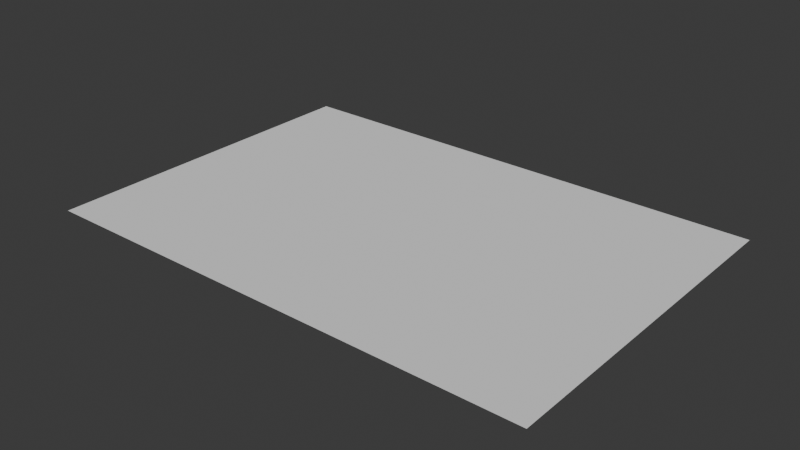 # Source: Papier.blend  (saved by Blender 4.2.66; exported with 4.5.12 LTS)
import bpy
from mathutils import Matrix  # noqa: F401  (used for matrix-valued properties, if any)

bpy.ops.wm.read_factory_settings(use_empty=True)
scene = bpy.context.scene
scene.name = 'Scene'

# ---- collections
col_collection = bpy.data.collections.new('Collection'); scene.collection.children.link(col_collection)

# ---- world
world_world = bpy.data.worlds.new('World'); scene.world = world_world
world_world.use_nodes = True; world_world.node_tree.nodes.clear()
_N = world_world.node_tree.nodes; _L = world_world.node_tree.links
n0 = _N.new('ShaderNodeOutputWorld'); n0.name = 'World Output'; n0.location = (300, 300)
n1 = _N.new('ShaderNodeBackground'); n1.name = 'Background'; n1.location = (10, 300)
n1.inputs[0].default_value = (0.05088, 0.05088, 0.05088, 1.0)
_L.new(n1.outputs[0], n0.inputs[0])
n0.is_active_output = True
world_world.color = (0.05088, 0.05088, 0.05088)
world_world.sun_shadow_jitter_overblur = 0.0

# ---- meshes
me_plane = bpy.data.meshes.new('Plane')
me_plane.from_pydata([(-1.0, -1.0, 0.0), (1.0, -1.0, 0.0), (-1.0, 1.0, 0.0), (1.0, 1.0, 0.0)], [], [(0, 1, 3, 2)])
_uv = me_plane.uv_layers.new(name='UVMap')
_uv.uv.foreach_set('vector', [0.0, 0.0, 1.0, 0.0, 1.0, 1.0, 0.0, 1.0])
me_plane.update()

# ---- objects
ob_papier = bpy.data.objects.new('Papier', me_plane)

# ---- transforms, parenting, visibility, modifiers, constraints
ob_papier.location = (0.0, 0.0, 0.0)
ob_papier.scale = (0.3012, 0.2061, 0.3987)

# ---- collection membership
col_collection.objects.link(ob_papier)

# ---- scene / render settings (as saved in the file)
scene.frame_start = 1; scene.frame_end = 250; scene.frame_set(1)
scene.render.engine = 'BLENDER_EEVEE_NEXT'
bpy.context.view_layer.update()

# ---- added for rendering (the .blend has no active camera and no usable light): camera, sun
cam_auto = bpy.data.cameras.new('AutoCamera')
cam_auto.lens = 50.0
cam_auto.sensor_width = 36.0
cam_auto.clip_end = 1000.0
ob_auto_camera = bpy.data.objects.new('AutoCamera', cam_auto)
scene.collection.objects.link(ob_auto_camera)
ob_auto_camera.location = (0.675331, -0.810398, 0.540265)
ob_auto_camera.rotation_euler = (1.09748, -7.21219e-08, 0.694738)
scene.camera = ob_auto_camera
light_auto_sun = bpy.data.lights.new('AutoSun', 'SUN')
light_auto_sun.energy = 3.0
light_auto_sun.angle = 0.0523599
ob_auto_sun = bpy.data.objects.new('AutoSun', light_auto_sun)
scene.collection.objects.link(ob_auto_sun)
ob_auto_sun.rotation_euler = (0.872665, 0.174533, 0.523599)
bpy.context.view_layer.update()
